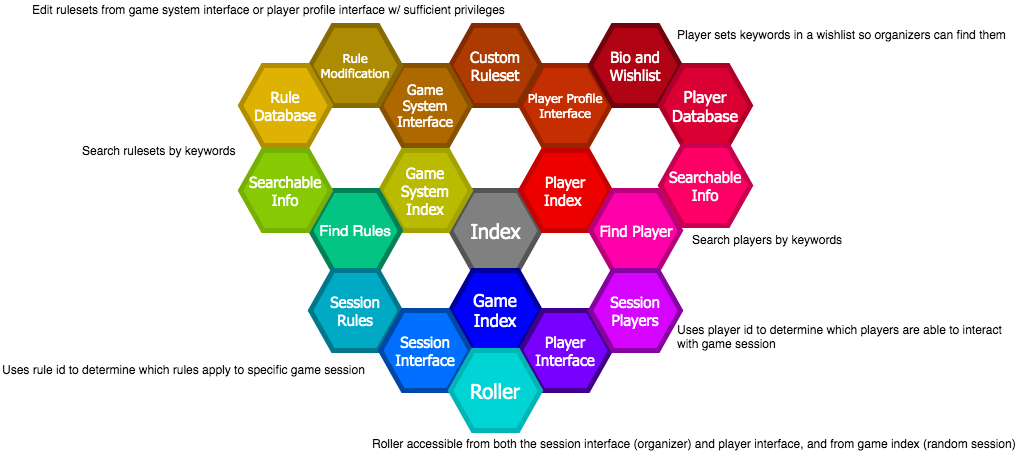

The diagram above was exported from draw.io. Its source (the exported page's mxGraphModel, read from the mxfile embedded in the PNG):
<mxGraphModel dx="601" dy="335" grid="1" gridSize="10" guides="1" tooltips="1" connect="1" arrows="1" fold="1" page="1" pageScale="1" pageWidth="1100" pageHeight="850" math="0" shadow="0">
  <root>
    <mxCell id="0" />
    <mxCell id="1" parent="0" />
    <mxCell id="082qp29RHM66c2EtFA11-1" value="&lt;font style=&quot;font-size: 20px&quot; face=&quot;Tahoma&quot;&gt;Index&lt;/font&gt;" style="shape=hexagon;perimeter=hexagonPerimeter2;whiteSpace=wrap;html=1;fillColor=#808080;strokeColor=#545454;fontColor=#FFFFFF;strokeWidth=5;" vertex="1" parent="1">
      <mxGeometry x="520" y="350" width="90" height="80" as="geometry" />
    </mxCell>
    <mxCell id="082qp29RHM66c2EtFA11-2" value="&lt;div style=&quot;text-align: center&quot;&gt;&lt;span style=&quot;font-family: &amp;#34;tahoma&amp;#34;&quot;&gt;&lt;font style=&quot;font-size: 15px&quot;&gt;Player Index&amp;nbsp;&lt;/font&gt;&lt;/span&gt;&lt;/div&gt;" style="shape=hexagon;perimeter=hexagonPerimeter2;whiteSpace=wrap;html=1;fillColor=#ED0000;strokeColor=#C70000;strokeWidth=5;fontColor=#FFFFFF;gradientColor=none;" vertex="1" parent="1">
      <mxGeometry x="590" y="310" width="90" height="80" as="geometry" />
    </mxCell>
    <mxCell id="082qp29RHM66c2EtFA11-3" value="&lt;font style=&quot;font-size: 15px&quot; face=&quot;Tahoma&quot;&gt;Game System Index&lt;/font&gt;" style="shape=hexagon;perimeter=hexagonPerimeter2;whiteSpace=wrap;html=1;fillColor=#BABA00;strokeColor=#A3A300;fontColor=#FFFFFF;strokeWidth=5;" vertex="1" parent="1">
      <mxGeometry x="450" y="310" width="90" height="80" as="geometry" />
    </mxCell>
    <mxCell id="082qp29RHM66c2EtFA11-4" value="&lt;font style=&quot;font-size: 17px&quot; face=&quot;Tahoma&quot;&gt;Game Index&lt;/font&gt;" style="shape=hexagon;perimeter=hexagonPerimeter2;whiteSpace=wrap;html=1;fillColor=#0000FF;strokeColor=#00009E;fontColor=#FFFFFF;strokeWidth=5;" vertex="1" parent="1">
      <mxGeometry x="520" y="430" width="90" height="80" as="geometry" />
    </mxCell>
    <mxCell id="082qp29RHM66c2EtFA11-5" value="&lt;font face=&quot;Tahoma&quot; style=&quot;font-size: 13px&quot;&gt;Player Profile Interface&lt;/font&gt;" style="shape=hexagon;perimeter=hexagonPerimeter2;whiteSpace=wrap;html=1;fillColor=#C42E00;strokeColor=#992400;fontColor=#FFFFFF;strokeWidth=5;" vertex="1" parent="1">
      <mxGeometry x="590" y="225" width="90" height="80" as="geometry" />
    </mxCell>
    <mxCell id="082qp29RHM66c2EtFA11-6" value="&lt;font style=&quot;font-size: 15px&quot; face=&quot;Tahoma&quot;&gt;Custom Ruleset&lt;/font&gt;" style="shape=hexagon;perimeter=hexagonPerimeter2;whiteSpace=wrap;html=1;fillColor=#AD3A00;strokeColor=#822C00;fontColor=#FFFFFF;strokeWidth=5;" vertex="1" parent="1">
      <mxGeometry x="520" y="185" width="90" height="80" as="geometry" />
    </mxCell>
    <mxCell id="082qp29RHM66c2EtFA11-7" value="&lt;font face=&quot;Tahoma&quot; style=&quot;font-size: 14px&quot;&gt;Game System Interface&lt;/font&gt;" style="shape=hexagon;perimeter=hexagonPerimeter2;whiteSpace=wrap;html=1;fillColor=#AD6800;strokeColor=#875100;fontColor=#FFFFFF;strokeWidth=5;" vertex="1" parent="1">
      <mxGeometry x="450" y="225" width="90" height="80" as="geometry" />
    </mxCell>
    <mxCell id="082qp29RHM66c2EtFA11-8" value="&lt;font style=&quot;font-size: 15px&quot;&gt;Find Rules&lt;/font&gt;" style="shape=hexagon;perimeter=hexagonPerimeter2;whiteSpace=wrap;html=1;fillColor=#04C484;strokeColor=#038056;fontColor=#FFFFFF;strokeWidth=5;" vertex="1" parent="1">
      <mxGeometry x="380" y="350" width="90" height="80" as="geometry" />
    </mxCell>
    <mxCell id="082qp29RHM66c2EtFA11-9" value="&lt;font style=&quot;font-size: 15px&quot; face=&quot;Tahoma&quot;&gt;Session Rules&lt;/font&gt;" style="shape=hexagon;perimeter=hexagonPerimeter2;whiteSpace=wrap;html=1;fillColor=#00AAC4;strokeColor=#00778A;fontColor=#FFFFFF;strokeWidth=5;" vertex="1" parent="1">
      <mxGeometry x="380" y="430" width="90" height="80" as="geometry" />
    </mxCell>
    <mxCell id="082qp29RHM66c2EtFA11-10" value="&lt;font face=&quot;Tahoma&quot; style=&quot;font-size: 15px&quot;&gt;Session Interface&lt;/font&gt;" style="shape=hexagon;perimeter=hexagonPerimeter2;whiteSpace=wrap;html=1;fillColor=#006FFF;strokeColor=#0048A6;fontColor=#FFFFFF;strokeWidth=5;" vertex="1" parent="1">
      <mxGeometry x="450" y="470" width="90" height="80" as="geometry" />
    </mxCell>
    <mxCell id="082qp29RHM66c2EtFA11-16" value="&lt;font face=&quot;Tahoma&quot; style=&quot;font-size: 15px&quot;&gt;Player Interface&lt;/font&gt;" style="shape=hexagon;perimeter=hexagonPerimeter2;whiteSpace=wrap;html=1;fillColor=#7700FF;strokeColor=#41008C;fontColor=#FFFFFF;strokeWidth=5;" vertex="1" parent="1">
      <mxGeometry x="590" y="470" width="90" height="80" as="geometry" />
    </mxCell>
    <mxCell id="082qp29RHM66c2EtFA11-17" value="&lt;div style=&quot;text-align: center&quot;&gt;&lt;font face=&quot;tahoma&quot;&gt;&lt;span style=&quot;font-size: 15px&quot;&gt;Find Player&lt;/span&gt;&lt;/font&gt;&lt;/div&gt;" style="shape=hexagon;perimeter=hexagonPerimeter2;whiteSpace=wrap;html=1;fillColor=#FF00AA;strokeColor=#B8007A;strokeWidth=5;fontColor=#FFFFFF;" vertex="1" parent="1">
      <mxGeometry x="660" y="350" width="90" height="80" as="geometry" />
    </mxCell>
    <mxCell id="082qp29RHM66c2EtFA11-18" value="&lt;div style=&quot;text-align: center&quot;&gt;&lt;font face=&quot;tahoma&quot;&gt;&lt;span style=&quot;font-size: 15px&quot;&gt;Session Players&lt;/span&gt;&lt;/font&gt;&lt;/div&gt;" style="shape=hexagon;perimeter=hexagonPerimeter2;whiteSpace=wrap;html=1;fillColor=#D503FF;strokeColor=#8602A1;strokeWidth=5;fontColor=#FFFFFF;" vertex="1" parent="1">
      <mxGeometry x="660" y="430" width="90" height="80" as="geometry" />
    </mxCell>
    <mxCell id="082qp29RHM66c2EtFA11-19" value="&lt;font face=&quot;Tahoma&quot; style=&quot;font-size: 15px&quot;&gt;Bio and Wishlist&lt;/font&gt;" style="shape=hexagon;perimeter=hexagonPerimeter2;whiteSpace=wrap;html=1;fillColor=#B00415;strokeColor=#70030E;fontColor=#FFFFFF;strokeWidth=5;" vertex="1" parent="1">
      <mxGeometry x="660" y="185" width="90" height="80" as="geometry" />
    </mxCell>
    <mxCell id="082qp29RHM66c2EtFA11-20" value="&lt;font face=&quot;Tahoma&quot; style=&quot;font-size: 16px&quot;&gt;Player Database&lt;/font&gt;" style="shape=hexagon;perimeter=hexagonPerimeter2;whiteSpace=wrap;html=1;fillColor=#DB0033;strokeColor=#B00029;fontColor=#FFFFFF;strokeWidth=5;" vertex="1" parent="1">
      <mxGeometry x="730" y="225" width="90" height="80" as="geometry" />
    </mxCell>
    <mxCell id="082qp29RHM66c2EtFA11-21" value="&lt;font face=&quot;Tahoma&quot; style=&quot;font-size: 15px&quot;&gt;Searchable Info&lt;/font&gt;" style="shape=hexagon;perimeter=hexagonPerimeter2;whiteSpace=wrap;html=1;fillColor=#FF0066;strokeColor=#C7004F;fontColor=#FFFFFF;strokeWidth=5;" vertex="1" parent="1">
      <mxGeometry x="730" y="305" width="90" height="80" as="geometry" />
    </mxCell>
    <mxCell id="082qp29RHM66c2EtFA11-22" value="&lt;font face=&quot;Tahoma&quot; style=&quot;font-size: 13px&quot;&gt;Rule Modification&lt;/font&gt;" style="shape=hexagon;perimeter=hexagonPerimeter2;whiteSpace=wrap;html=1;fillColor=#AD8B02;strokeColor=#856B02;fontColor=#FFFFFF;strokeWidth=5;" vertex="1" parent="1">
      <mxGeometry x="380" y="185" width="90" height="80" as="geometry" />
    </mxCell>
    <mxCell id="082qp29RHM66c2EtFA11-23" value="&lt;font face=&quot;Tahoma&quot; style=&quot;font-size: 15px&quot;&gt;Rule Database&lt;/font&gt;" style="shape=hexagon;perimeter=hexagonPerimeter2;whiteSpace=wrap;html=1;fillColor=#DEB202;strokeColor=#B08D02;fontColor=#FFFFFF;strokeWidth=5;" vertex="1" parent="1">
      <mxGeometry x="310" y="225" width="90" height="80" as="geometry" />
    </mxCell>
    <mxCell id="082qp29RHM66c2EtFA11-24" value="&lt;font face=&quot;Tahoma&quot; style=&quot;font-size: 15px&quot;&gt;Searchable Info&lt;/font&gt;" style="shape=hexagon;perimeter=hexagonPerimeter2;whiteSpace=wrap;html=1;fillColor=#87C902;strokeColor=#76B002;fontColor=#FFFFFF;strokeWidth=5;" vertex="1" parent="1">
      <mxGeometry x="310" y="310" width="90" height="80" as="geometry" />
    </mxCell>
    <mxCell id="082qp29RHM66c2EtFA11-25" value="&lt;font style=&quot;font-size: 20px&quot; face=&quot;Tahoma&quot;&gt;Roller&lt;/font&gt;" style="shape=hexagon;perimeter=hexagonPerimeter2;whiteSpace=wrap;html=1;fillColor=#00D4D4;strokeColor=#00B5B5;fontColor=#FFFFFF;strokeWidth=5;" vertex="1" parent="1">
      <mxGeometry x="520" y="510" width="90" height="80" as="geometry" />
    </mxCell>
    <mxCell id="082qp29RHM66c2EtFA11-28" value="&lt;font color=&quot;#000000&quot;&gt;Uses rule id to determine which rules apply to specific game session&lt;/font&gt;" style="text;html=1;resizable=0;points=[];autosize=1;align=left;verticalAlign=top;spacingTop=-4;fontColor=#FFFFFF;" vertex="1" parent="1">
      <mxGeometry x="70" y="520" width="380" height="20" as="geometry" />
    </mxCell>
    <mxCell id="082qp29RHM66c2EtFA11-30" value="&lt;font color=&quot;#000000&quot;&gt;Search rulesets by keywords&lt;/font&gt;" style="text;html=1;resizable=0;points=[];autosize=1;align=left;verticalAlign=top;spacingTop=-4;fontColor=#FFFFFF;" vertex="1" parent="1">
      <mxGeometry x="150" y="301" width="170" height="20" as="geometry" />
    </mxCell>
    <mxCell id="082qp29RHM66c2EtFA11-31" value="&lt;font color=&quot;#000000&quot;&gt;Search players by keywords&lt;/font&gt;" style="text;html=1;resizable=0;points=[];autosize=1;align=left;verticalAlign=top;spacingTop=-4;fontColor=#FFFFFF;" vertex="1" parent="1">
      <mxGeometry x="760" y="390" width="170" height="20" as="geometry" />
    </mxCell>
    <mxCell id="082qp29RHM66c2EtFA11-32" value="&lt;font color=&quot;#000000&quot;&gt;Edit rulesets from game system interface or player profile interface w/ sufficient privileges&lt;/font&gt;" style="text;html=1;resizable=0;points=[];autosize=1;align=left;verticalAlign=top;spacingTop=-4;fontColor=#FFFFFF;" vertex="1" parent="1">
      <mxGeometry x="100" y="160" width="490" height="20" as="geometry" />
    </mxCell>
    <mxCell id="082qp29RHM66c2EtFA11-33" value="&lt;font color=&quot;#000000&quot;&gt;Player sets keywords in a wishlist so organizers can find them&lt;/font&gt;" style="text;html=1;resizable=0;points=[];autosize=1;align=left;verticalAlign=top;spacingTop=-4;fontColor=#FFFFFF;" vertex="1" parent="1">
      <mxGeometry x="745" y="185" width="340" height="20" as="geometry" />
    </mxCell>
    <mxCell id="082qp29RHM66c2EtFA11-34" value="&lt;font color=&quot;#000000&quot;&gt;Roller accessible from both the session interface (organizer) and player interface, and from game index (random session)&amp;nbsp;&lt;/font&gt;" style="text;html=1;fontColor=#FFFFFF;" vertex="1" parent="1">
      <mxGeometry x="440" y="590" width="220" height="30" as="geometry" />
    </mxCell>
    <mxCell id="082qp29RHM66c2EtFA11-37" value="&lt;font color=&quot;#000000&quot;&gt;Uses player id to determine which players are able to interact &lt;br&gt;with game session&lt;/font&gt;" style="text;html=1;resizable=0;points=[];autosize=1;align=left;verticalAlign=top;spacingTop=-4;fontColor=#FFFFFF;" vertex="1" parent="1">
      <mxGeometry x="745" y="480" width="340" height="30" as="geometry" />
    </mxCell>
  </root>
</mxGraphModel>